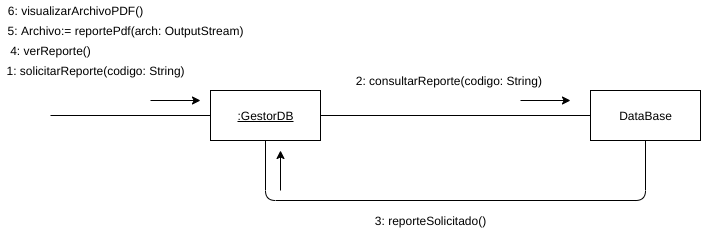

The diagram above was exported from draw.io. Its source (the exported page's mxGraphModel, read from the mxfile embedded in the PNG):
<mxGraphModel dx="1102" dy="426" grid="1" gridSize="10" guides="1" tooltips="1" connect="1" arrows="1" fold="1" page="1" pageScale="1" pageWidth="827" pageHeight="1169" math="0" shadow="0">
  <root>
    <mxCell id="b8n_fVKILN4Cq9qpacZL-0" />
    <mxCell id="b8n_fVKILN4Cq9qpacZL-1" parent="b8n_fVKILN4Cq9qpacZL-0" />
    <mxCell id="Kyypk3G_aGmqEgqd69lr-0" value="DataBase" style="html=1;" parent="b8n_fVKILN4Cq9qpacZL-1" vertex="1">
      <mxGeometry x="630" y="190" width="110" height="50" as="geometry" />
    </mxCell>
    <mxCell id="Kyypk3G_aGmqEgqd69lr-1" value="&lt;u&gt;:GestorDB&lt;/u&gt;" style="html=1;" parent="b8n_fVKILN4Cq9qpacZL-1" vertex="1">
      <mxGeometry x="250" y="190" width="110" height="50" as="geometry" />
    </mxCell>
    <mxCell id="Kyypk3G_aGmqEgqd69lr-2" value="" style="endArrow=none;html=1;entryX=0;entryY=0.5;entryDx=0;entryDy=0;" parent="b8n_fVKILN4Cq9qpacZL-1" target="Kyypk3G_aGmqEgqd69lr-1" edge="1">
      <mxGeometry width="50" height="50" relative="1" as="geometry">
        <mxPoint x="90" y="215" as="sourcePoint" />
        <mxPoint x="430" y="220" as="targetPoint" />
      </mxGeometry>
    </mxCell>
    <mxCell id="Kyypk3G_aGmqEgqd69lr-3" value="" style="endArrow=none;html=1;entryX=0;entryY=0.5;entryDx=0;entryDy=0;exitX=1;exitY=0.5;exitDx=0;exitDy=0;" parent="b8n_fVKILN4Cq9qpacZL-1" source="Kyypk3G_aGmqEgqd69lr-1" target="Kyypk3G_aGmqEgqd69lr-0" edge="1">
      <mxGeometry width="50" height="50" relative="1" as="geometry">
        <mxPoint x="390.0000000000001" y="280" as="sourcePoint" />
        <mxPoint x="440" y="230" as="targetPoint" />
      </mxGeometry>
    </mxCell>
    <mxCell id="Kyypk3G_aGmqEgqd69lr-4" value="" style="endArrow=classic;html=1;" parent="b8n_fVKILN4Cq9qpacZL-1" edge="1">
      <mxGeometry width="50" height="50" relative="1" as="geometry">
        <mxPoint x="190" y="200" as="sourcePoint" />
        <mxPoint x="240" y="200" as="targetPoint" />
      </mxGeometry>
    </mxCell>
    <mxCell id="Kyypk3G_aGmqEgqd69lr-5" value="" style="endArrow=classic;html=1;" parent="b8n_fVKILN4Cq9qpacZL-1" edge="1">
      <mxGeometry width="50" height="50" relative="1" as="geometry">
        <mxPoint x="560" y="200" as="sourcePoint" />
        <mxPoint x="610" y="200" as="targetPoint" />
      </mxGeometry>
    </mxCell>
    <mxCell id="Kyypk3G_aGmqEgqd69lr-6" value="1: solicitarReporte(codigo: String)" style="text;html=1;align=center;verticalAlign=middle;resizable=0;points=[];autosize=1;" parent="b8n_fVKILN4Cq9qpacZL-1" vertex="1">
      <mxGeometry x="40" y="160" width="190" height="20" as="geometry" />
    </mxCell>
    <mxCell id="Kyypk3G_aGmqEgqd69lr-7" value="2: consultarReporte(codigo: String)&amp;nbsp;" style="text;html=1;align=center;verticalAlign=middle;resizable=0;points=[];autosize=1;" parent="b8n_fVKILN4Cq9qpacZL-1" vertex="1">
      <mxGeometry x="390" y="170" width="200" height="20" as="geometry" />
    </mxCell>
    <mxCell id="Kyypk3G_aGmqEgqd69lr-8" value="4: verReporte()" style="text;html=1;align=center;verticalAlign=middle;resizable=0;points=[];autosize=1;" parent="b8n_fVKILN4Cq9qpacZL-1" vertex="1">
      <mxGeometry x="40" y="140" width="100" height="20" as="geometry" />
    </mxCell>
    <mxCell id="Kyypk3G_aGmqEgqd69lr-9" value="" style="endArrow=none;html=1;entryX=0.5;entryY=1;entryDx=0;entryDy=0;exitX=0.5;exitY=1;exitDx=0;exitDy=0;edgeStyle=orthogonalEdgeStyle;" parent="b8n_fVKILN4Cq9qpacZL-1" source="Kyypk3G_aGmqEgqd69lr-1" target="Kyypk3G_aGmqEgqd69lr-0" edge="1">
      <mxGeometry width="50" height="50" relative="1" as="geometry">
        <mxPoint x="330" y="310" as="sourcePoint" />
        <mxPoint x="600" y="310" as="targetPoint" />
        <Array as="points">
          <mxPoint x="305" y="300" />
          <mxPoint x="685" y="300" />
        </Array>
      </mxGeometry>
    </mxCell>
    <mxCell id="Kyypk3G_aGmqEgqd69lr-10" value="" style="endArrow=classic;html=1;" parent="b8n_fVKILN4Cq9qpacZL-1" edge="1">
      <mxGeometry width="50" height="50" relative="1" as="geometry">
        <mxPoint x="320" y="290" as="sourcePoint" />
        <mxPoint x="320" y="250" as="targetPoint" />
      </mxGeometry>
    </mxCell>
    <mxCell id="Kyypk3G_aGmqEgqd69lr-11" value="3: reporteSolicitado()" style="text;html=1;align=center;verticalAlign=middle;resizable=0;points=[];autosize=1;" parent="b8n_fVKILN4Cq9qpacZL-1" vertex="1">
      <mxGeometry x="405" y="310" width="130" height="20" as="geometry" />
    </mxCell>
    <mxCell id="Kyypk3G_aGmqEgqd69lr-12" value="5: Archivo:= reportePdf(arch: OutputStream)" style="text;html=1;align=center;verticalAlign=middle;resizable=0;points=[];autosize=1;" parent="b8n_fVKILN4Cq9qpacZL-1" vertex="1">
      <mxGeometry x="40" y="120" width="250" height="20" as="geometry" />
    </mxCell>
    <mxCell id="Kyypk3G_aGmqEgqd69lr-13" value="6: visualizarArchivoPDF()" style="text;html=1;align=center;verticalAlign=middle;resizable=0;points=[];autosize=1;" parent="b8n_fVKILN4Cq9qpacZL-1" vertex="1">
      <mxGeometry x="40" y="100" width="150" height="20" as="geometry" />
    </mxCell>
  </root>
</mxGraphModel>